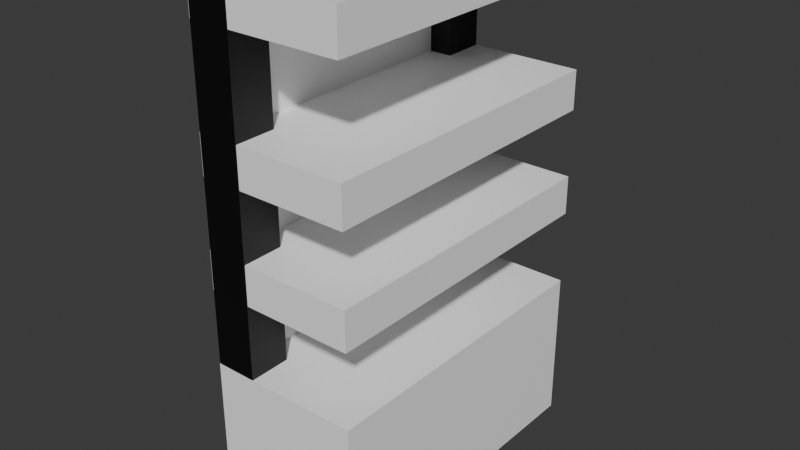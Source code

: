 # Source: untitled.blend  (saved by Blender 4.3.34; exported with 4.5.12 LTS)
import bpy
from mathutils import Matrix  # noqa: F401  (used for matrix-valued properties, if any)

bpy.ops.wm.read_factory_settings(use_empty=True)
scene = bpy.context.scene
scene.name = 'Scene'

# ---- collections
col_collection = bpy.data.collections.new('Collection'); scene.collection.children.link(col_collection)

# ---- materials (node trees are filled in below, after node groups)
mat_material_001 = bpy.data.materials.new('Material.001')
mat_material_002 = bpy.data.materials.new('Material.002')

# ---- material node trees
mat_material_001.use_nodes = True; mat_material_001.node_tree.nodes.clear()
_N = mat_material_001.node_tree.nodes; _L = mat_material_001.node_tree.links
n0 = _N.new('ShaderNodeBsdfPrincipled'); n0.name = 'Principled BSDF'; n0.location = (10, 300)
n0.inputs[0].default_value = (1.0, 1.0, 1.0, 1.0)
n1 = _N.new('ShaderNodeOutputMaterial'); n1.name = 'Material Output'; n1.location = (300, 300)
_L.new(n0.outputs[0], n1.inputs[0])
n1.is_active_output = True
mat_material_002.use_nodes = True; mat_material_002.node_tree.nodes.clear()
_N = mat_material_002.node_tree.nodes; _L = mat_material_002.node_tree.links
n0 = _N.new('ShaderNodeBsdfPrincipled'); n0.name = 'Principled BSDF'; n0.location = (10, 300)
n0.inputs[0].default_value = (0.0, 0.0, 0.0, 1.0)
n1 = _N.new('ShaderNodeOutputMaterial'); n1.name = 'Material Output'; n1.location = (300, 300)
_L.new(n0.outputs[0], n1.inputs[0])
n1.is_active_output = True

# ---- world
world_world = bpy.data.worlds.new('World'); scene.world = world_world
world_world.use_nodes = True; world_world.node_tree.nodes.clear()
_N = world_world.node_tree.nodes; _L = world_world.node_tree.links
n0 = _N.new('ShaderNodeOutputWorld'); n0.name = 'World Output'; n0.location = (300, 300)
n1 = _N.new('ShaderNodeBackground'); n1.name = 'Background'; n1.location = (10, 300)
n1.inputs[0].default_value = (0.05088, 0.05088, 0.05088, 1.0)
_L.new(n1.outputs[0], n0.inputs[0])
n0.is_active_output = True
world_world.color = (0.05088, 0.05088, 0.05088)
world_world.sun_shadow_jitter_overblur = 0.0

# ---- meshes
me_cube_006 = bpy.data.meshes.new('Cube.006')
me_cube_006.from_pydata([(-0.315, -0.6237, -0.3162), (-0.315, -0.6237, 0.2934), (-0.3048, 0.626, -0.3048), (-0.3048, 0.626, 0.3048), (0.2946, -0.6237, -0.3162), (0.2946, -0.6237, 0.2934), (0.3048, 0.626, -0.3048), (0.3048, 0.626, 0.3048)], [], [(0, 1, 3, 2), (2, 3, 7, 6), (6, 7, 5, 4), (4, 5, 1, 0), (2, 6, 4, 0), (7, 3, 1, 5)])
_uv = me_cube_006.uv_layers.new(name='UVMap')
_uv.uv.foreach_set('vector', [0.375, 0.0, 0.625, 0.0, 0.625, 0.25, 0.375, 0.25, 0.375, 0.25, 0.625, 0.25, 0.625, 0.5, 0.375, 0.5, 0.375, 0.5, 0.625, 0.5, 0.625, 0.75, 0.375, 0.75, 0.375, 0.75, 0.625, 0.75, 0.625, 1.0, 0.375, 1.0, 0.125, 0.5, 0.375, 0.5, 0.375, 0.75, 0.125, 0.75, 0.625, 0.5, 0.875, 0.5, 0.875, 0.75, 0.625, 0.75])
me_cube_006.materials.append(mat_material_001)
me_cube_006.update()
me_cube_007 = bpy.data.meshes.new('Cube.007')
me_cube_007.from_pydata([(-0.315, -0.6237, -0.3162), (-0.315, -0.6237, -0.1595), (-0.3048, 0.626, -0.3048), (-0.3048, 0.626, -0.1481), (0.2946, -0.6237, -0.3162), (0.2946, -0.6237, -0.1595), (0.3048, 0.626, -0.3048), (0.3048, 0.626, -0.1481)], [], [(0, 1, 3, 2), (2, 3, 7, 6), (6, 7, 5, 4), (4, 5, 1, 0), (2, 6, 4, 0), (7, 3, 1, 5)])
_uv = me_cube_007.uv_layers.new(name='UVMap')
_uv.uv.foreach_set('vector', [0.375, 0.0, 0.625, 0.0, 0.625, 0.25, 0.375, 0.25, 0.375, 0.25, 0.625, 0.25, 0.625, 0.5, 0.375, 0.5, 0.375, 0.5, 0.625, 0.5, 0.625, 0.75, 0.375, 0.75, 0.375, 0.75, 0.625, 0.75, 0.625, 1.0, 0.375, 1.0, 0.125, 0.5, 0.375, 0.5, 0.375, 0.75, 0.125, 0.75, 0.625, 0.5, 0.875, 0.5, 0.875, 0.75, 0.625, 0.75])
me_cube_007.materials.append(mat_material_001)
me_cube_007.update()
me_cube_008 = bpy.data.meshes.new('Cube.008')
me_cube_008.from_pydata([(-0.315, -0.6237, -0.3162), (-0.315, -0.6237, -0.1595), (-0.3048, 0.626, -0.3048), (-0.3048, 0.626, -0.1481), (0.2946, -0.6237, -0.3162), (0.2946, -0.6237, -0.1595), (0.3048, 0.626, -0.3048), (0.3048, 0.626, -0.1481)], [], [(0, 1, 3, 2), (2, 3, 7, 6), (6, 7, 5, 4), (4, 5, 1, 0), (2, 6, 4, 0), (7, 3, 1, 5)])
_uv = me_cube_008.uv_layers.new(name='UVMap')
_uv.uv.foreach_set('vector', [0.375, 0.0, 0.625, 0.0, 0.625, 0.25, 0.375, 0.25, 0.375, 0.25, 0.625, 0.25, 0.625, 0.5, 0.375, 0.5, 0.375, 0.5, 0.625, 0.5, 0.625, 0.75, 0.375, 0.75, 0.375, 0.75, 0.625, 0.75, 0.625, 1.0, 0.375, 1.0, 0.125, 0.5, 0.375, 0.5, 0.375, 0.75, 0.125, 0.75, 0.625, 0.5, 0.875, 0.5, 0.875, 0.75, 0.625, 0.75])
me_cube_008.materials.append(mat_material_001)
me_cube_008.update()
me_cube_009 = bpy.data.meshes.new('Cube.009')
me_cube_009.from_pydata([(-0.3048, -0.3048, -0.3048), (-0.3048, -0.3048, 4.845), (-0.3048, 0.3048, -0.3048), (-0.3048, 0.3048, 4.845), (0.3048, -0.3048, -0.3048), (0.3048, -0.3048, 4.845), (0.3048, 0.3048, -0.3048), (0.3048, 0.3048, 4.845)], [], [(0, 1, 3, 2), (2, 3, 7, 6), (6, 7, 5, 4), (4, 5, 1, 0), (2, 6, 4, 0), (7, 3, 1, 5)])
_uv = me_cube_009.uv_layers.new(name='UVMap')
_uv.uv.foreach_set('vector', [0.375, 0.0, 0.625, 0.0, 0.625, 0.25, 0.375, 0.25, 0.375, 0.25, 0.625, 0.25, 0.625, 0.5, 0.375, 0.5, 0.375, 0.5, 0.625, 0.5, 0.625, 0.75, 0.375, 0.75, 0.375, 0.75, 0.625, 0.75, 0.625, 1.0, 0.375, 1.0, 0.125, 0.5, 0.375, 0.5, 0.375, 0.75, 0.125, 0.75, 0.625, 0.5, 0.875, 0.5, 0.875, 0.75, 0.625, 0.75])
me_cube_009.materials.append(mat_material_002)
me_cube_009.update()
me_cube = bpy.data.meshes.new('Cube')
me_cube.from_pydata([(-0.3159, -0.4721, -0.3048), (-0.3159, -0.4721, 1.091), (-0.3159, 0.4778, -0.3048), (-0.3159, 0.4778, 1.091), (-0.237, -0.4721, -0.3048), (-0.237, -0.4721, 1.091), (-0.237, 0.4778, -0.3048), (-0.237, 0.4778, 1.091)], [], [(0, 1, 3, 2), (2, 3, 7, 6), (6, 7, 5, 4), (4, 5, 1, 0), (2, 6, 4, 0), (7, 3, 1, 5)])
_uv = me_cube.uv_layers.new(name='UVMap')
_uv.uv.foreach_set('vector', [0.375, 0.0, 0.625, 0.0, 0.625, 0.25, 0.375, 0.25, 0.375, 0.25, 0.625, 0.25, 0.625, 0.5, 0.375, 0.5, 0.375, 0.5, 0.625, 0.5, 0.625, 0.75, 0.375, 0.75, 0.375, 0.75, 0.625, 0.75, 0.625, 1.0, 0.375, 1.0, 0.125, 0.5, 0.375, 0.5, 0.375, 0.75, 0.125, 0.75, 0.625, 0.5, 0.875, 0.5, 0.875, 0.75, 0.625, 0.75])
me_cube.materials.append(mat_material_001)
me_cube.update()
me_cube_001 = bpy.data.meshes.new('Cube.001')
me_cube_001.from_pydata([(-0.315, -0.6237, -0.3162), (-0.315, -0.6237, -0.1595), (-0.3048, 0.626, -0.3048), (-0.3048, 0.626, -0.1481), (0.2946, -0.6237, -0.3162), (0.2946, -0.6237, -0.1595), (0.3048, 0.626, -0.3048), (0.3048, 0.626, -0.1481)], [], [(0, 1, 3, 2), (2, 3, 7, 6), (6, 7, 5, 4), (4, 5, 1, 0), (2, 6, 4, 0), (7, 3, 1, 5)])
_uv = me_cube_001.uv_layers.new(name='UVMap')
_uv.uv.foreach_set('vector', [0.375, 0.0, 0.625, 0.0, 0.625, 0.25, 0.375, 0.25, 0.375, 0.25, 0.625, 0.25, 0.625, 0.5, 0.375, 0.5, 0.375, 0.5, 0.625, 0.5, 0.625, 0.75, 0.375, 0.75, 0.375, 0.75, 0.625, 0.75, 0.625, 1.0, 0.375, 1.0, 0.125, 0.5, 0.375, 0.5, 0.375, 0.75, 0.125, 0.75, 0.625, 0.5, 0.875, 0.5, 0.875, 0.75, 0.625, 0.75])
me_cube_001.materials.append(mat_material_001)
me_cube_001.update()

# ---- objects
ob_cube = bpy.data.objects.new('Cube', me_cube_006)
ob_cube_001 = bpy.data.objects.new('Cube.001', me_cube_007)
ob_cube_002 = bpy.data.objects.new('Cube.002', me_cube_008)
ob_cube_003 = bpy.data.objects.new('Cube.003', me_cube_009)
ob_cube_004 = bpy.data.objects.new('Cube.004', me_cube)
ob_cube_005 = bpy.data.objects.new('Cube.005', me_cube_001)

# ---- transforms, parenting, visibility, modifiers, constraints
ob_cube.location = (0.0, 0.0, 0.3095)
ob_cube_001.location = (0.0, 0.0, 1.217)
ob_cube_002.location = (0.0, 0.0, 1.643)
ob_cube_003.location = (-0.2282, 0.5435, 0.6863)
ob_cube_003.scale = (0.2714, 0.2714, 0.2714)
_m = ob_cube_003.modifiers.new('Mirror', 'MIRROR')
_m.use_axis = (False, True, False)
_m.mirror_object = ob_cube_002
ob_cube_004.location = (0.0, 0.0, 0.9125)
ob_cube_005.location = (0.0, 0.0, 2.168)

# ---- collection membership
col_collection.objects.link(ob_cube)
col_collection.objects.link(ob_cube_001)
col_collection.objects.link(ob_cube_002)
col_collection.objects.link(ob_cube_003)
col_collection.objects.link(ob_cube_004)
col_collection.objects.link(ob_cube_005)

# ---- scene / render settings (as saved in the file)
scene.frame_start = 1; scene.frame_end = 250; scene.frame_set(1)
scene.render.engine = 'BLENDER_EEVEE_NEXT'
bpy.context.view_layer.update()

# ---- added for rendering (the .blend has no active camera and no usable light): camera, sun
cam_auto = bpy.data.cameras.new('AutoCamera')
cam_auto.lens = 50.0
cam_auto.sensor_width = 36.0
cam_auto.clip_end = 1000.0
ob_auto_camera = bpy.data.objects.new('AutoCamera', cam_auto)
scene.collection.objects.link(ob_auto_camera)
ob_auto_camera.location = (2.27234, -2.73349, 2.82894)
ob_auto_camera.rotation_euler = (1.09748, -7.21219e-08, 0.694738)
scene.camera = ob_auto_camera
light_auto_sun = bpy.data.lights.new('AutoSun', 'SUN')
light_auto_sun.energy = 3.0
light_auto_sun.angle = 0.0523599
ob_auto_sun = bpy.data.objects.new('AutoSun', light_auto_sun)
scene.collection.objects.link(ob_auto_sun)
ob_auto_sun.rotation_euler = (0.872665, 0.174533, 0.523599)
bpy.context.view_layer.update()
